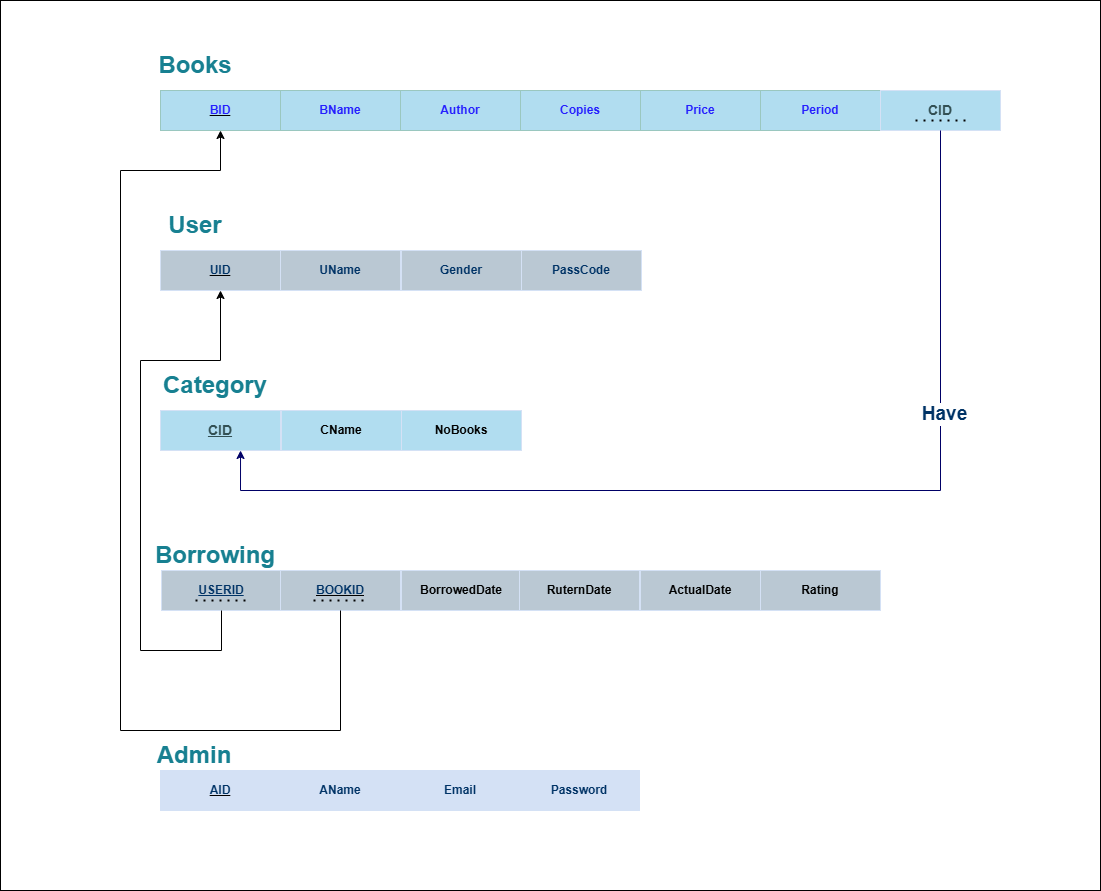

The diagram above was exported from draw.io. Its source (the exported page's mxGraphModel, read from the mxfile embedded in the PNG):
<mxGraphModel dx="1229" dy="1873" grid="1" gridSize="10" guides="1" tooltips="1" connect="1" arrows="1" fold="1" page="1" pageScale="1" pageWidth="850" pageHeight="1100" math="0" shadow="0">
  <root>
    <mxCell id="0" />
    <mxCell id="1" parent="0" />
    <mxCell id="nctJxoXRBc1fBWAM_wwF-46" value="" style="rounded=0;whiteSpace=wrap;html=1;" vertex="1" parent="1">
      <mxGeometry x="-80" y="-10" width="1100" height="890" as="geometry" />
    </mxCell>
    <mxCell id="nctJxoXRBc1fBWAM_wwF-1" value="&lt;b&gt;&lt;u&gt;&lt;font color=&quot;#261fff&quot;&gt;BID&lt;/font&gt;&lt;/u&gt;&lt;/b&gt;" style="rounded=0;whiteSpace=wrap;html=1;fillColor=#b1ddf0;strokeColor=#9AC7BF;" vertex="1" parent="1">
      <mxGeometry x="80" y="80" width="120" height="40" as="geometry" />
    </mxCell>
    <mxCell id="nctJxoXRBc1fBWAM_wwF-3" value="&lt;b style=&quot;color: rgb(38, 31, 255);&quot;&gt;BName&lt;/b&gt;" style="rounded=0;whiteSpace=wrap;html=1;fillColor=#b1ddf0;strokeColor=#9AC7BF;" vertex="1" parent="1">
      <mxGeometry x="200" y="80" width="120" height="40" as="geometry" />
    </mxCell>
    <mxCell id="nctJxoXRBc1fBWAM_wwF-4" value="&lt;b style=&quot;color: rgb(38, 31, 255);&quot;&gt;Author&lt;/b&gt;" style="rounded=0;whiteSpace=wrap;html=1;fillColor=#b1ddf0;strokeColor=#9AC7BF;" vertex="1" parent="1">
      <mxGeometry x="320" y="80" width="120" height="40" as="geometry" />
    </mxCell>
    <mxCell id="nctJxoXRBc1fBWAM_wwF-5" value="&lt;b style=&quot;color: rgb(38, 31, 255);&quot;&gt;Copies&lt;/b&gt;" style="rounded=0;whiteSpace=wrap;html=1;fillColor=#b1ddf0;strokeColor=#9AC7BF;" vertex="1" parent="1">
      <mxGeometry x="440" y="80" width="120" height="40" as="geometry" />
    </mxCell>
    <mxCell id="nctJxoXRBc1fBWAM_wwF-6" value="&lt;b style=&quot;color: rgb(38, 31, 255);&quot;&gt;Price&lt;/b&gt;" style="rounded=0;whiteSpace=wrap;html=1;fillColor=#b1ddf0;strokeColor=#9AC7BF;" vertex="1" parent="1">
      <mxGeometry x="560" y="80" width="120" height="40" as="geometry" />
    </mxCell>
    <mxCell id="nctJxoXRBc1fBWAM_wwF-7" value="&lt;b style=&quot;color: rgb(38, 31, 255);&quot;&gt;Period&lt;/b&gt;" style="rounded=0;whiteSpace=wrap;html=1;fillColor=#b1ddf0;strokeColor=#9AC7BF;" vertex="1" parent="1">
      <mxGeometry x="680" y="80" width="120" height="40" as="geometry" />
    </mxCell>
    <mxCell id="nctJxoXRBc1fBWAM_wwF-8" value="&lt;font color=&quot;#178091&quot; style=&quot;font-size: 24px;&quot;&gt;&lt;b&gt;Books&lt;/b&gt;&lt;/font&gt;" style="text;html=1;align=center;verticalAlign=middle;whiteSpace=wrap;rounded=0;" vertex="1" parent="1">
      <mxGeometry x="90" y="40" width="50" height="30" as="geometry" />
    </mxCell>
    <mxCell id="nctJxoXRBc1fBWAM_wwF-11" value="&lt;b&gt;&lt;u&gt;&lt;font color=&quot;#003366&quot;&gt;UID&lt;/font&gt;&lt;/u&gt;&lt;/b&gt;" style="rounded=0;whiteSpace=wrap;html=1;fillColor=#bac8d3;strokeColor=#D4E1F5;" vertex="1" parent="1">
      <mxGeometry x="80" y="240" width="120" height="40" as="geometry" />
    </mxCell>
    <mxCell id="nctJxoXRBc1fBWAM_wwF-12" value="&lt;font color=&quot;#003366&quot;&gt;&lt;b&gt;UName&lt;/b&gt;&lt;/font&gt;" style="rounded=0;whiteSpace=wrap;html=1;fillColor=#bac8d3;strokeColor=#D4E1F5;" vertex="1" parent="1">
      <mxGeometry x="200" y="240" width="120" height="40" as="geometry" />
    </mxCell>
    <mxCell id="nctJxoXRBc1fBWAM_wwF-13" value="&lt;font color=&quot;#003366&quot;&gt;&lt;b&gt;Gender&lt;/b&gt;&lt;/font&gt;" style="rounded=0;whiteSpace=wrap;html=1;fillColor=#bac8d3;strokeColor=#D4E1F5;" vertex="1" parent="1">
      <mxGeometry x="321" y="240" width="120" height="40" as="geometry" />
    </mxCell>
    <mxCell id="nctJxoXRBc1fBWAM_wwF-14" value="&lt;font color=&quot;#003366&quot;&gt;&lt;b&gt;PassCode&lt;/b&gt;&lt;/font&gt;" style="rounded=0;whiteSpace=wrap;html=1;fillColor=#bac8d3;strokeColor=#D4E1F5;" vertex="1" parent="1">
      <mxGeometry x="441" y="240" width="120" height="40" as="geometry" />
    </mxCell>
    <mxCell id="nctJxoXRBc1fBWAM_wwF-15" value="&lt;font color=&quot;#178091&quot; style=&quot;font-size: 24px;&quot;&gt;&lt;b&gt;User&lt;/b&gt;&lt;/font&gt;" style="text;html=1;align=center;verticalAlign=middle;whiteSpace=wrap;rounded=0;" vertex="1" parent="1">
      <mxGeometry x="90" y="200" width="50" height="30" as="geometry" />
    </mxCell>
    <mxCell id="nctJxoXRBc1fBWAM_wwF-16" value="&lt;b style=&quot;color: rgb(51, 80, 84); font-size: 14px; text-decoration-line: underline;&quot;&gt;CID&lt;/b&gt;" style="rounded=0;whiteSpace=wrap;html=1;fillColor=#b1ddf0;strokeColor=#D4E1F5;" vertex="1" parent="1">
      <mxGeometry x="80" y="400" width="120" height="40" as="geometry" />
    </mxCell>
    <mxCell id="nctJxoXRBc1fBWAM_wwF-18" value="&lt;b&gt;CName&lt;/b&gt;" style="rounded=0;whiteSpace=wrap;html=1;fillColor=#b1ddf0;strokeColor=#D4E1F5;" vertex="1" parent="1">
      <mxGeometry x="201" y="400" width="120" height="40" as="geometry" />
    </mxCell>
    <mxCell id="nctJxoXRBc1fBWAM_wwF-19" value="&lt;b&gt;NoBooks&lt;/b&gt;" style="rounded=0;whiteSpace=wrap;html=1;fillColor=#b1ddf0;strokeColor=#D4E1F5;" vertex="1" parent="1">
      <mxGeometry x="321" y="400" width="120" height="40" as="geometry" />
    </mxCell>
    <mxCell id="nctJxoXRBc1fBWAM_wwF-21" value="&lt;font color=&quot;#178091&quot; style=&quot;font-size: 24px;&quot;&gt;&lt;b&gt;Category&lt;/b&gt;&lt;/font&gt;" style="text;html=1;align=center;verticalAlign=middle;whiteSpace=wrap;rounded=0;" vertex="1" parent="1">
      <mxGeometry x="110" y="360" width="50" height="30" as="geometry" />
    </mxCell>
    <mxCell id="nctJxoXRBc1fBWAM_wwF-22" value="&lt;font color=&quot;#178091&quot; style=&quot;font-size: 24px;&quot;&gt;&lt;b&gt;Admin&lt;/b&gt;&lt;/font&gt;" style="text;html=1;align=center;verticalAlign=middle;whiteSpace=wrap;rounded=0;" vertex="1" parent="1">
      <mxGeometry x="89" y="730" width="50" height="30" as="geometry" />
    </mxCell>
    <mxCell id="nctJxoXRBc1fBWAM_wwF-23" value="&lt;b&gt;&lt;u&gt;&lt;font color=&quot;#003366&quot;&gt;AID&lt;/font&gt;&lt;/u&gt;&lt;/b&gt;" style="rounded=0;whiteSpace=wrap;html=1;fillColor=#D4E1F5;strokeColor=#D4E1F5;" vertex="1" parent="1">
      <mxGeometry x="80" y="760" width="120" height="40" as="geometry" />
    </mxCell>
    <mxCell id="nctJxoXRBc1fBWAM_wwF-24" value="&lt;b&gt;&lt;font style=&quot;&quot; color=&quot;#003366&quot;&gt;AName&lt;/font&gt;&lt;/b&gt;" style="rounded=0;whiteSpace=wrap;html=1;fillColor=#D4E1F5;strokeColor=#D4E1F5;" vertex="1" parent="1">
      <mxGeometry x="200" y="760" width="120" height="40" as="geometry" />
    </mxCell>
    <mxCell id="nctJxoXRBc1fBWAM_wwF-25" value="&lt;b&gt;&lt;font style=&quot;&quot; color=&quot;#003366&quot;&gt;Email&lt;/font&gt;&lt;/b&gt;" style="rounded=0;whiteSpace=wrap;html=1;fillColor=#D4E1F5;strokeColor=#D4E1F5;" vertex="1" parent="1">
      <mxGeometry x="320" y="760" width="120" height="40" as="geometry" />
    </mxCell>
    <mxCell id="nctJxoXRBc1fBWAM_wwF-26" value="&lt;b&gt;&lt;font style=&quot;&quot; color=&quot;#003366&quot;&gt;Password&lt;/font&gt;&lt;/b&gt;" style="rounded=0;whiteSpace=wrap;html=1;fillColor=#D4E1F5;strokeColor=#D4E1F5;" vertex="1" parent="1">
      <mxGeometry x="439" y="760" width="120" height="40" as="geometry" />
    </mxCell>
    <mxCell id="nctJxoXRBc1fBWAM_wwF-27" value="&lt;b&gt;&lt;font style=&quot;&quot; color=&quot;#003366&quot;&gt;&lt;u&gt;USERID&lt;/u&gt;&lt;/font&gt;&lt;/b&gt;" style="rounded=0;whiteSpace=wrap;html=1;fillColor=#bac8d3;strokeColor=#D4E1F5;" vertex="1" parent="1">
      <mxGeometry x="81" y="560" width="120" height="40" as="geometry" />
    </mxCell>
    <mxCell id="nctJxoXRBc1fBWAM_wwF-29" value="&lt;b&gt;&lt;u&gt;&lt;font color=&quot;#003366&quot;&gt;BOOKID&lt;/font&gt;&lt;/u&gt;&lt;/b&gt;" style="rounded=0;whiteSpace=wrap;html=1;fillColor=#bac8d3;strokeColor=#D4E1F5;" vertex="1" parent="1">
      <mxGeometry x="200" y="560" width="120" height="40" as="geometry" />
    </mxCell>
    <mxCell id="nctJxoXRBc1fBWAM_wwF-30" value="" style="endArrow=none;dashed=1;html=1;dashPattern=1 3;strokeWidth=2;rounded=0;" edge="1" parent="1">
      <mxGeometry width="50" height="50" relative="1" as="geometry">
        <mxPoint x="115" y="590" as="sourcePoint" />
        <mxPoint x="165" y="590" as="targetPoint" />
      </mxGeometry>
    </mxCell>
    <mxCell id="nctJxoXRBc1fBWAM_wwF-31" value="" style="endArrow=none;dashed=1;html=1;dashPattern=1 3;strokeWidth=2;rounded=0;" edge="1" parent="1">
      <mxGeometry width="50" height="50" relative="1" as="geometry">
        <mxPoint x="233" y="590" as="sourcePoint" />
        <mxPoint x="283" y="590" as="targetPoint" />
      </mxGeometry>
    </mxCell>
    <mxCell id="nctJxoXRBc1fBWAM_wwF-32" value="&lt;b&gt;BorrowedDate&lt;/b&gt;" style="rounded=0;whiteSpace=wrap;html=1;fillColor=#bac8d3;strokeColor=#D4E1F5;" vertex="1" parent="1">
      <mxGeometry x="321" y="560" width="120" height="40" as="geometry" />
    </mxCell>
    <mxCell id="nctJxoXRBc1fBWAM_wwF-33" value="&lt;b&gt;RuternDate&lt;/b&gt;" style="rounded=0;whiteSpace=wrap;html=1;fillColor=#bac8d3;strokeColor=#D4E1F5;" vertex="1" parent="1">
      <mxGeometry x="439" y="560" width="120" height="40" as="geometry" />
    </mxCell>
    <mxCell id="nctJxoXRBc1fBWAM_wwF-34" value="&lt;b&gt;ActualDate&lt;/b&gt;" style="rounded=0;whiteSpace=wrap;html=1;fillColor=#bac8d3;strokeColor=#D4E1F5;" vertex="1" parent="1">
      <mxGeometry x="560" y="560" width="120" height="40" as="geometry" />
    </mxCell>
    <mxCell id="nctJxoXRBc1fBWAM_wwF-35" value="&lt;b&gt;Rating&lt;/b&gt;" style="rounded=0;whiteSpace=wrap;html=1;fillColor=#bac8d3;strokeColor=#D4E1F5;" vertex="1" parent="1">
      <mxGeometry x="680" y="560" width="120" height="40" as="geometry" />
    </mxCell>
    <mxCell id="nctJxoXRBc1fBWAM_wwF-36" value="&lt;font color=&quot;#178091&quot;&gt;&lt;span style=&quot;font-size: 24px;&quot;&gt;&lt;b&gt;Borrowing&lt;/b&gt;&lt;/span&gt;&lt;/font&gt;" style="text;html=1;align=center;verticalAlign=middle;whiteSpace=wrap;rounded=0;" vertex="1" parent="1">
      <mxGeometry x="110" y="530" width="50" height="30" as="geometry" />
    </mxCell>
    <mxCell id="nctJxoXRBc1fBWAM_wwF-37" value="&lt;b style=&quot;color: rgb(51, 80, 84); font-size: 14px;&quot;&gt;CID&lt;/b&gt;" style="rounded=0;whiteSpace=wrap;html=1;fillColor=#b1ddf0;strokeColor=#D4E1F5;" vertex="1" parent="1">
      <mxGeometry x="800" y="80" width="120" height="40" as="geometry" />
    </mxCell>
    <mxCell id="nctJxoXRBc1fBWAM_wwF-38" value="" style="endArrow=none;dashed=1;html=1;dashPattern=1 3;strokeWidth=2;rounded=0;" edge="1" parent="1">
      <mxGeometry width="50" height="50" relative="1" as="geometry">
        <mxPoint x="835" y="110" as="sourcePoint" />
        <mxPoint x="885" y="110" as="targetPoint" />
      </mxGeometry>
    </mxCell>
    <mxCell id="nctJxoXRBc1fBWAM_wwF-39" value="" style="endArrow=classic;html=1;rounded=0;entryX=0.667;entryY=1;entryDx=0;entryDy=0;entryPerimeter=0;exitX=0.5;exitY=1;exitDx=0;exitDy=0;strokeColor=#000066;" edge="1" parent="1" source="nctJxoXRBc1fBWAM_wwF-37" target="nctJxoXRBc1fBWAM_wwF-16">
      <mxGeometry width="50" height="50" relative="1" as="geometry">
        <mxPoint x="960" y="480" as="sourcePoint" />
        <mxPoint x="110" y="480" as="targetPoint" />
        <Array as="points">
          <mxPoint x="860" y="480" />
          <mxPoint x="160" y="480" />
        </Array>
      </mxGeometry>
    </mxCell>
    <mxCell id="nctJxoXRBc1fBWAM_wwF-42" value="&lt;font size=&quot;1&quot; color=&quot;#003366&quot;&gt;&lt;b style=&quot;font-size: 19px;&quot;&gt;Have&lt;/b&gt;&lt;/font&gt;" style="edgeLabel;html=1;align=center;verticalAlign=middle;resizable=0;points=[];" vertex="1" connectable="0" parent="nctJxoXRBc1fBWAM_wwF-39">
      <mxGeometry x="-0.4855" y="3" relative="1" as="geometry">
        <mxPoint as="offset" />
      </mxGeometry>
    </mxCell>
    <mxCell id="nctJxoXRBc1fBWAM_wwF-43" value="" style="endArrow=classic;html=1;rounded=0;exitX=0.5;exitY=1;exitDx=0;exitDy=0;entryX=0.5;entryY=1;entryDx=0;entryDy=0;" edge="1" parent="1" source="nctJxoXRBc1fBWAM_wwF-29" target="nctJxoXRBc1fBWAM_wwF-1">
      <mxGeometry width="50" height="50" relative="1" as="geometry">
        <mxPoint x="240" y="680" as="sourcePoint" />
        <mxPoint x="160" y="160" as="targetPoint" />
        <Array as="points">
          <mxPoint x="260" y="720" />
          <mxPoint x="40" y="720" />
          <mxPoint x="40" y="160" />
          <mxPoint x="140" y="160" />
        </Array>
      </mxGeometry>
    </mxCell>
    <mxCell id="nctJxoXRBc1fBWAM_wwF-45" value="" style="endArrow=classic;html=1;rounded=0;exitX=0.5;exitY=1;exitDx=0;exitDy=0;entryX=0.5;entryY=1;entryDx=0;entryDy=0;" edge="1" parent="1" source="nctJxoXRBc1fBWAM_wwF-27" target="nctJxoXRBc1fBWAM_wwF-11">
      <mxGeometry width="50" height="50" relative="1" as="geometry">
        <mxPoint x="139" y="680" as="sourcePoint" />
        <mxPoint x="150" y="350" as="targetPoint" />
        <Array as="points">
          <mxPoint x="141" y="640" />
          <mxPoint x="60" y="640" />
          <mxPoint x="60" y="350" />
          <mxPoint x="140" y="350" />
        </Array>
      </mxGeometry>
    </mxCell>
  </root>
</mxGraphModel>